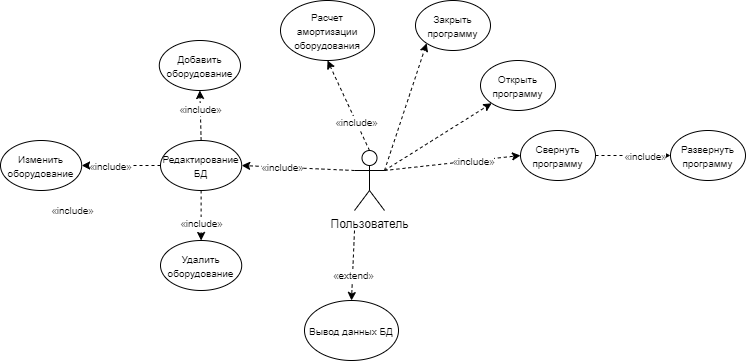

The diagram above was exported from draw.io. Its source (the exported page's mxGraphModel, read from the mxfile embedded in the PNG):
<mxGraphModel dx="1038" dy="600" grid="1" gridSize="10" guides="1" tooltips="1" connect="1" arrows="1" fold="1" page="1" pageScale="1" pageWidth="827" pageHeight="1169" math="0" shadow="0">
  <root>
    <mxCell id="0" />
    <mxCell id="1" parent="0" />
    <mxCell id="zeQLVuNQFjnyGuushRNg-6" value="Пользователь" style="shape=umlActor;verticalLabelPosition=bottom;labelBackgroundColor=#ffffff;verticalAlign=top;html=1;outlineConnect=0;" parent="1" vertex="1">
      <mxGeometry x="464" y="530" width="30" height="60" as="geometry" />
    </mxCell>
    <mxCell id="zeQLVuNQFjnyGuushRNg-7" value="&lt;font style=&quot;font-size: 10px&quot;&gt;Редактирование БД&lt;/font&gt;" style="ellipse;whiteSpace=wrap;html=1;" parent="1" vertex="1">
      <mxGeometry x="270" y="520" width="81.21" height="50" as="geometry" />
    </mxCell>
    <mxCell id="zeQLVuNQFjnyGuushRNg-8" value="&lt;font style=&quot;font-size: 10px&quot;&gt;Закрыть программу&lt;/font&gt;" style="ellipse;whiteSpace=wrap;html=1;" parent="1" vertex="1">
      <mxGeometry x="525" y="380" width="75" height="50" as="geometry" />
    </mxCell>
    <mxCell id="zeQLVuNQFjnyGuushRNg-9" value="&lt;font style=&quot;font-size: 10px&quot;&gt;Свернуть программу&lt;/font&gt;" style="ellipse;whiteSpace=wrap;html=1;" parent="1" vertex="1">
      <mxGeometry x="630" y="510" width="75" height="50" as="geometry" />
    </mxCell>
    <mxCell id="zeQLVuNQFjnyGuushRNg-10" value="&lt;font style=&quot;font-size: 10px&quot;&gt;Развернуть программу&lt;/font&gt;" style="ellipse;whiteSpace=wrap;html=1;" parent="1" vertex="1">
      <mxGeometry x="780" y="510" width="75" height="50" as="geometry" />
    </mxCell>
    <mxCell id="zeQLVuNQFjnyGuushRNg-11" value="" style="endArrow=classic;html=1;dashed=1;entryX=0;entryY=0.5;entryDx=0;entryDy=0;exitX=1;exitY=0.3333333333333333;exitDx=0;exitDy=0;exitPerimeter=0;" parent="1" source="zeQLVuNQFjnyGuushRNg-6" target="zeQLVuNQFjnyGuushRNg-9" edge="1">
      <mxGeometry width="50" height="50" relative="1" as="geometry">
        <mxPoint x="470" y="660" as="sourcePoint" />
        <mxPoint x="520" y="610" as="targetPoint" />
      </mxGeometry>
    </mxCell>
    <mxCell id="zeQLVuNQFjnyGuushRNg-12" value="&lt;span style=&quot;font-family: &amp;#34;times new roman&amp;#34; , serif ; font-size: 10px&quot;&gt;«&lt;/span&gt;&lt;span style=&quot;font-size: 10px&quot;&gt;&lt;font face=&quot;helvetica&quot;&gt;include&lt;/font&gt;&lt;/span&gt;&lt;span style=&quot;font-family: &amp;#34;times new roman&amp;#34; , serif ; font-size: 10px&quot;&gt;»&lt;/span&gt;" style="edgeLabel;html=1;align=center;verticalAlign=middle;resizable=0;points=[];" parent="zeQLVuNQFjnyGuushRNg-11" vertex="1" connectable="0">
      <mxGeometry x="0.294" relative="1" as="geometry">
        <mxPoint as="offset" />
      </mxGeometry>
    </mxCell>
    <mxCell id="zeQLVuNQFjnyGuushRNg-13" value="" style="endArrow=classic;html=1;dashed=1;entryX=0;entryY=0.5;entryDx=0;entryDy=0;exitX=1;exitY=0.5;exitDx=0;exitDy=0;" parent="1" source="zeQLVuNQFjnyGuushRNg-9" target="zeQLVuNQFjnyGuushRNg-10" edge="1">
      <mxGeometry width="50" height="50" relative="1" as="geometry">
        <mxPoint x="504" y="560" as="sourcePoint" />
        <mxPoint x="579.9999999999984" y="505" as="targetPoint" />
      </mxGeometry>
    </mxCell>
    <mxCell id="zeQLVuNQFjnyGuushRNg-14" value="&lt;span style=&quot;font-family: &amp;#34;times new roman&amp;#34; , serif ; font-size: 10px&quot;&gt;«&lt;/span&gt;&lt;span style=&quot;font-size: 10px&quot;&gt;&lt;font face=&quot;helvetica&quot;&gt;include&lt;/font&gt;&lt;/span&gt;&lt;span style=&quot;font-family: &amp;#34;times new roman&amp;#34; , serif ; font-size: 10px&quot;&gt;»&lt;/span&gt;" style="edgeLabel;html=1;align=center;verticalAlign=middle;resizable=0;points=[];" parent="zeQLVuNQFjnyGuushRNg-13" vertex="1" connectable="0">
      <mxGeometry x="0.294" relative="1" as="geometry">
        <mxPoint as="offset" />
      </mxGeometry>
    </mxCell>
    <mxCell id="zeQLVuNQFjnyGuushRNg-15" value="" style="endArrow=classic;html=1;dashed=1;entryX=0;entryY=1;entryDx=0;entryDy=0;exitX=1;exitY=0.3333333333333333;exitDx=0;exitDy=0;exitPerimeter=0;" parent="1" source="zeQLVuNQFjnyGuushRNg-6" target="zeQLVuNQFjnyGuushRNg-8" edge="1">
      <mxGeometry width="50" height="50" relative="1" as="geometry">
        <mxPoint x="504" y="560" as="sourcePoint" />
        <mxPoint x="569.9999999999984" y="555" as="targetPoint" />
      </mxGeometry>
    </mxCell>
    <mxCell id="zeQLVuNQFjnyGuushRNg-16" value="" style="endArrow=classic;html=1;dashed=1;entryX=1;entryY=0.5;entryDx=0;entryDy=0;exitX=0;exitY=0.3333333333333333;exitDx=0;exitDy=0;exitPerimeter=0;" parent="1" source="zeQLVuNQFjnyGuushRNg-6" target="zeQLVuNQFjnyGuushRNg-7" edge="1">
      <mxGeometry width="50" height="50" relative="1" as="geometry">
        <mxPoint x="504" y="560" as="sourcePoint" />
        <mxPoint x="580.8813137863558" y="492.60928472594924" as="targetPoint" />
      </mxGeometry>
    </mxCell>
    <mxCell id="zeQLVuNQFjnyGuushRNg-17" value="&lt;span style=&quot;font-family: &amp;#34;times new roman&amp;#34; , serif ; font-size: 10px&quot;&gt;«&lt;/span&gt;&lt;span style=&quot;font-size: 10px&quot;&gt;&lt;font face=&quot;helvetica&quot;&gt;include&lt;/font&gt;&lt;/span&gt;&lt;span style=&quot;font-family: &amp;#34;times new roman&amp;#34; , serif ; font-size: 10px&quot;&gt;»&lt;/span&gt;" style="edgeLabel;html=1;align=center;verticalAlign=middle;resizable=0;points=[];" parent="zeQLVuNQFjnyGuushRNg-16" vertex="1" connectable="0">
      <mxGeometry x="0.294" relative="1" as="geometry">
        <mxPoint as="offset" />
      </mxGeometry>
    </mxCell>
    <mxCell id="zeQLVuNQFjnyGuushRNg-18" value="&lt;font style=&quot;font-size: 10px&quot;&gt;Расчет амортизации оборудования&lt;/font&gt;" style="ellipse;whiteSpace=wrap;html=1;" parent="1" vertex="1">
      <mxGeometry x="390" y="380" width="94" height="60" as="geometry" />
    </mxCell>
    <mxCell id="zeQLVuNQFjnyGuushRNg-19" value="" style="endArrow=classic;html=1;dashed=1;entryX=0.5;entryY=1;entryDx=0;entryDy=0;exitX=0.5;exitY=0;exitDx=0;exitDy=0;exitPerimeter=0;" parent="1" source="zeQLVuNQFjnyGuushRNg-6" target="zeQLVuNQFjnyGuushRNg-18" edge="1">
      <mxGeometry width="50" height="50" relative="1" as="geometry">
        <mxPoint x="510" y="640" as="sourcePoint" />
        <mxPoint x="560" y="590" as="targetPoint" />
      </mxGeometry>
    </mxCell>
    <mxCell id="zeQLVuNQFjnyGuushRNg-20" value="&lt;span style=&quot;font-family: &amp;#34;times new roman&amp;#34; , serif ; font-size: 10px&quot;&gt;«&lt;/span&gt;&lt;span style=&quot;font-size: 10px&quot;&gt;&lt;font face=&quot;helvetica&quot;&gt;include&lt;/font&gt;&lt;/span&gt;&lt;span style=&quot;font-family: &amp;#34;times new roman&amp;#34; , serif ; font-size: 10px&quot;&gt;»&lt;/span&gt;" style="edgeLabel;html=1;align=center;verticalAlign=middle;resizable=0;points=[];" parent="zeQLVuNQFjnyGuushRNg-19" vertex="1" connectable="0">
      <mxGeometry x="-0.3657" relative="1" as="geometry">
        <mxPoint as="offset" />
      </mxGeometry>
    </mxCell>
    <mxCell id="zeQLVuNQFjnyGuushRNg-21" value="" style="endArrow=classic;html=1;dashed=1;exitX=0.5;exitY=0;exitDx=0;exitDy=0;entryX=0.5;entryY=1;entryDx=0;entryDy=0;" parent="1" source="zeQLVuNQFjnyGuushRNg-7" target="zeQLVuNQFjnyGuushRNg-23" edge="1">
      <mxGeometry width="50" height="50" relative="1" as="geometry">
        <mxPoint x="474" y="560" as="sourcePoint" />
        <mxPoint x="340" y="460" as="targetPoint" />
      </mxGeometry>
    </mxCell>
    <mxCell id="zeQLVuNQFjnyGuushRNg-22" value="&lt;span style=&quot;font-family: &amp;#34;times new roman&amp;#34; , serif ; font-size: 10px&quot;&gt;«&lt;/span&gt;&lt;span style=&quot;font-size: 10px&quot;&gt;&lt;font face=&quot;helvetica&quot;&gt;include&lt;/font&gt;&lt;/span&gt;&lt;span style=&quot;font-family: &amp;#34;times new roman&amp;#34; , serif ; font-size: 10px&quot;&gt;»&lt;/span&gt;" style="edgeLabel;html=1;align=center;verticalAlign=middle;resizable=0;points=[];" parent="zeQLVuNQFjnyGuushRNg-21" vertex="1" connectable="0">
      <mxGeometry x="0.294" relative="1" as="geometry">
        <mxPoint as="offset" />
      </mxGeometry>
    </mxCell>
    <mxCell id="zeQLVuNQFjnyGuushRNg-23" value="&lt;font style=&quot;font-size: 10px&quot;&gt;Добавить оборудование&lt;/font&gt;" style="ellipse;whiteSpace=wrap;html=1;" parent="1" vertex="1">
      <mxGeometry x="268.78999999999996" y="420" width="81.21" height="50" as="geometry" />
    </mxCell>
    <mxCell id="zeQLVuNQFjnyGuushRNg-24" value="&lt;font style=&quot;font-size: 10px&quot;&gt;Удалить оборудование&lt;/font&gt;" style="ellipse;whiteSpace=wrap;html=1;" parent="1" vertex="1">
      <mxGeometry x="270" y="620" width="81.21" height="50" as="geometry" />
    </mxCell>
    <mxCell id="zeQLVuNQFjnyGuushRNg-25" value="" style="endArrow=classic;html=1;dashed=1;exitX=0.5;exitY=1;exitDx=0;exitDy=0;entryX=0.5;entryY=0;entryDx=0;entryDy=0;" parent="1" source="zeQLVuNQFjnyGuushRNg-7" target="zeQLVuNQFjnyGuushRNg-24" edge="1">
      <mxGeometry width="50" height="50" relative="1" as="geometry">
        <mxPoint x="350.605" y="530" as="sourcePoint" />
        <mxPoint x="350" y="470" as="targetPoint" />
      </mxGeometry>
    </mxCell>
    <mxCell id="zeQLVuNQFjnyGuushRNg-26" value="&lt;span style=&quot;font-family: &amp;#34;times new roman&amp;#34; , serif ; font-size: 10px&quot;&gt;«&lt;/span&gt;&lt;span style=&quot;font-size: 10px&quot;&gt;&lt;font face=&quot;helvetica&quot;&gt;include&lt;/font&gt;&lt;/span&gt;&lt;span style=&quot;font-family: &amp;#34;times new roman&amp;#34; , serif ; font-size: 10px&quot;&gt;»&lt;/span&gt;" style="edgeLabel;html=1;align=center;verticalAlign=middle;resizable=0;points=[];" parent="zeQLVuNQFjnyGuushRNg-25" vertex="1" connectable="0">
      <mxGeometry x="0.294" relative="1" as="geometry">
        <mxPoint as="offset" />
      </mxGeometry>
    </mxCell>
    <mxCell id="zeQLVuNQFjnyGuushRNg-27" value="&lt;font style=&quot;font-size: 10px&quot;&gt;Вывод данных БД&lt;/font&gt;" style="ellipse;whiteSpace=wrap;html=1;" parent="1" vertex="1">
      <mxGeometry x="414" y="680" width="94" height="60" as="geometry" />
    </mxCell>
    <mxCell id="zeQLVuNQFjnyGuushRNg-28" value="" style="endArrow=classic;html=1;dashed=1;entryX=0.5;entryY=0;entryDx=0;entryDy=0;" parent="1" target="zeQLVuNQFjnyGuushRNg-27" edge="1">
      <mxGeometry width="50" height="50" relative="1" as="geometry">
        <mxPoint x="464" y="610" as="sourcePoint" />
        <mxPoint x="391.21000000000015" y="555" as="targetPoint" />
      </mxGeometry>
    </mxCell>
    <mxCell id="zeQLVuNQFjnyGuushRNg-29" value="&lt;span style=&quot;font-family: &amp;#34;times new roman&amp;#34; , serif ; font-size: 10px&quot;&gt;«&lt;/span&gt;&lt;span style=&quot;font-size: 10px&quot;&gt;&lt;font face=&quot;helvetica&quot;&gt;extend&lt;/font&gt;&lt;/span&gt;&lt;span style=&quot;font-family: &amp;#34;times new roman&amp;#34; , serif ; font-size: 10px&quot;&gt;»&lt;/span&gt;" style="edgeLabel;html=1;align=center;verticalAlign=middle;resizable=0;points=[];" parent="zeQLVuNQFjnyGuushRNg-28" vertex="1" connectable="0">
      <mxGeometry x="0.294" relative="1" as="geometry">
        <mxPoint as="offset" />
      </mxGeometry>
    </mxCell>
    <mxCell id="zeQLVuNQFjnyGuushRNg-30" value="&lt;font style=&quot;font-size: 10px&quot;&gt;Открыть программу&lt;/font&gt;" style="ellipse;whiteSpace=wrap;html=1;" parent="1" vertex="1">
      <mxGeometry x="590" y="440" width="75" height="50" as="geometry" />
    </mxCell>
    <mxCell id="zeQLVuNQFjnyGuushRNg-31" value="" style="endArrow=classic;html=1;dashed=1;entryX=0;entryY=1;entryDx=0;entryDy=0;exitX=1;exitY=0.3333333333333333;exitDx=0;exitDy=0;exitPerimeter=0;" parent="1" source="zeQLVuNQFjnyGuushRNg-6" target="zeQLVuNQFjnyGuushRNg-30" edge="1">
      <mxGeometry width="50" height="50" relative="1" as="geometry">
        <mxPoint x="550" y="600" as="sourcePoint" />
        <mxPoint x="625.9999999999984" y="605" as="targetPoint" />
      </mxGeometry>
    </mxCell>
    <mxCell id="zeQLVuNQFjnyGuushRNg-35" value="&lt;span style=&quot;font-family: &amp;#34;times new roman&amp;#34; , serif ; font-size: 10px&quot;&gt;«&lt;/span&gt;&lt;span style=&quot;font-size: 10px&quot;&gt;&lt;font face=&quot;helvetica&quot;&gt;include&lt;/font&gt;&lt;/span&gt;&lt;span style=&quot;font-family: &amp;#34;times new roman&amp;#34; , serif ; font-size: 10px&quot;&gt;»&lt;/span&gt;" style="edgeLabel;html=1;align=center;verticalAlign=middle;resizable=0;points=[];" parent="1" vertex="1" connectable="0">
      <mxGeometry x="181.03081579810507" y="589.9956941365712" as="geometry" />
    </mxCell>
    <mxCell id="zeQLVuNQFjnyGuushRNg-36" value="&lt;font style=&quot;font-size: 10px&quot;&gt;Изменить оборудование&lt;/font&gt;" style="ellipse;whiteSpace=wrap;html=1;" parent="1" vertex="1">
      <mxGeometry x="109.99999999999997" y="520" width="81.21" height="50" as="geometry" />
    </mxCell>
    <mxCell id="zeQLVuNQFjnyGuushRNg-37" value="" style="endArrow=classic;html=1;dashed=1;exitX=0;exitY=0.5;exitDx=0;exitDy=0;entryX=1;entryY=0.5;entryDx=0;entryDy=0;" parent="1" source="zeQLVuNQFjnyGuushRNg-7" target="zeQLVuNQFjnyGuushRNg-36" edge="1">
      <mxGeometry width="50" height="50" relative="1" as="geometry">
        <mxPoint x="320.605" y="530" as="sourcePoint" />
        <mxPoint x="319.395" y="480" as="targetPoint" />
      </mxGeometry>
    </mxCell>
    <mxCell id="zeQLVuNQFjnyGuushRNg-38" value="&lt;span style=&quot;font-family: &amp;#34;times new roman&amp;#34; , serif ; font-size: 10px&quot;&gt;«&lt;/span&gt;&lt;span style=&quot;font-size: 10px&quot;&gt;&lt;font face=&quot;helvetica&quot;&gt;include&lt;/font&gt;&lt;/span&gt;&lt;span style=&quot;font-family: &amp;#34;times new roman&amp;#34; , serif ; font-size: 10px&quot;&gt;»&lt;/span&gt;" style="edgeLabel;html=1;align=center;verticalAlign=middle;resizable=0;points=[];" parent="zeQLVuNQFjnyGuushRNg-37" vertex="1" connectable="0">
      <mxGeometry x="0.294" relative="1" as="geometry">
        <mxPoint as="offset" />
      </mxGeometry>
    </mxCell>
  </root>
</mxGraphModel>